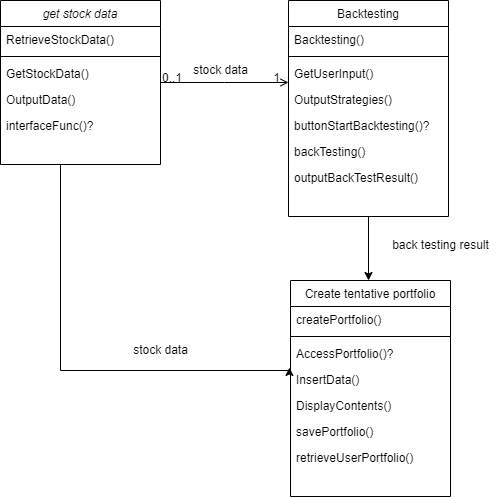

The diagram above was exported from draw.io. Its source (the exported page's mxGraphModel, read from the mxfile embedded in the PNG):
<mxGraphModel dx="868" dy="431" grid="1" gridSize="10" guides="1" tooltips="1" connect="1" arrows="1" fold="1" page="1" pageScale="1" pageWidth="827" pageHeight="1169" math="0" shadow="0">
  <root>
    <mxCell id="WIyWlLk6GJQsqaUBKTNV-0" />
    <mxCell id="WIyWlLk6GJQsqaUBKTNV-1" parent="WIyWlLk6GJQsqaUBKTNV-0" />
    <mxCell id="crkAQY5Q0Bl4aUoiAEKO-17" style="edgeStyle=orthogonalEdgeStyle;rounded=0;orthogonalLoop=1;jettySize=auto;html=1;entryX=-0.006;entryY=0.038;entryDx=0;entryDy=0;entryPerimeter=0;" edge="1" parent="WIyWlLk6GJQsqaUBKTNV-1" source="zkfFHV4jXpPFQw0GAbJ--0" target="crkAQY5Q0Bl4aUoiAEKO-12">
      <mxGeometry relative="1" as="geometry">
        <mxPoint x="300" y="490" as="targetPoint" />
        <Array as="points">
          <mxPoint x="280" y="490" />
          <mxPoint x="509" y="490" />
        </Array>
      </mxGeometry>
    </mxCell>
    <mxCell id="zkfFHV4jXpPFQw0GAbJ--0" value="get stock data" style="swimlane;fontStyle=2;align=center;verticalAlign=top;childLayout=stackLayout;horizontal=1;startSize=26;horizontalStack=0;resizeParent=1;resizeLast=0;collapsible=1;marginBottom=0;rounded=0;shadow=0;strokeWidth=1;" parent="WIyWlLk6GJQsqaUBKTNV-1" vertex="1">
      <mxGeometry x="220" y="120" width="160" height="164" as="geometry">
        <mxRectangle x="230" y="140" width="160" height="26" as="alternateBounds" />
      </mxGeometry>
    </mxCell>
    <mxCell id="zkfFHV4jXpPFQw0GAbJ--1" value="RetrieveStockData()" style="text;align=left;verticalAlign=top;spacingLeft=4;spacingRight=4;overflow=hidden;rotatable=0;points=[[0,0.5],[1,0.5]];portConstraint=eastwest;" parent="zkfFHV4jXpPFQw0GAbJ--0" vertex="1">
      <mxGeometry y="26" width="160" height="26" as="geometry" />
    </mxCell>
    <mxCell id="zkfFHV4jXpPFQw0GAbJ--4" value="" style="line;html=1;strokeWidth=1;align=left;verticalAlign=middle;spacingTop=-1;spacingLeft=3;spacingRight=3;rotatable=0;labelPosition=right;points=[];portConstraint=eastwest;" parent="zkfFHV4jXpPFQw0GAbJ--0" vertex="1">
      <mxGeometry y="52" width="160" height="8" as="geometry" />
    </mxCell>
    <mxCell id="zkfFHV4jXpPFQw0GAbJ--5" value="GetStockData()" style="text;align=left;verticalAlign=top;spacingLeft=4;spacingRight=4;overflow=hidden;rotatable=0;points=[[0,0.5],[1,0.5]];portConstraint=eastwest;" parent="zkfFHV4jXpPFQw0GAbJ--0" vertex="1">
      <mxGeometry y="60" width="160" height="26" as="geometry" />
    </mxCell>
    <mxCell id="crkAQY5Q0Bl4aUoiAEKO-4" value="OutputData()" style="text;align=left;verticalAlign=top;spacingLeft=4;spacingRight=4;overflow=hidden;rotatable=0;points=[[0,0.5],[1,0.5]];portConstraint=eastwest;" vertex="1" parent="zkfFHV4jXpPFQw0GAbJ--0">
      <mxGeometry y="86" width="160" height="26" as="geometry" />
    </mxCell>
    <mxCell id="crkAQY5Q0Bl4aUoiAEKO-0" value="interfaceFunc()?" style="text;align=left;verticalAlign=top;spacingLeft=4;spacingRight=4;overflow=hidden;rotatable=0;points=[[0,0.5],[1,0.5]];portConstraint=eastwest;" vertex="1" parent="zkfFHV4jXpPFQw0GAbJ--0">
      <mxGeometry y="112" width="160" height="26" as="geometry" />
    </mxCell>
    <mxCell id="crkAQY5Q0Bl4aUoiAEKO-7" style="edgeStyle=orthogonalEdgeStyle;rounded=0;orthogonalLoop=1;jettySize=auto;html=1;" edge="1" parent="WIyWlLk6GJQsqaUBKTNV-1" source="zkfFHV4jXpPFQw0GAbJ--17">
      <mxGeometry relative="1" as="geometry">
        <mxPoint x="588" y="400" as="targetPoint" />
      </mxGeometry>
    </mxCell>
    <mxCell id="zkfFHV4jXpPFQw0GAbJ--17" value="Backtesting" style="swimlane;fontStyle=0;align=center;verticalAlign=top;childLayout=stackLayout;horizontal=1;startSize=26;horizontalStack=0;resizeParent=1;resizeLast=0;collapsible=1;marginBottom=0;rounded=0;shadow=0;strokeWidth=1;" parent="WIyWlLk6GJQsqaUBKTNV-1" vertex="1">
      <mxGeometry x="508" y="120" width="160" height="216" as="geometry">
        <mxRectangle x="550" y="140" width="160" height="26" as="alternateBounds" />
      </mxGeometry>
    </mxCell>
    <mxCell id="zkfFHV4jXpPFQw0GAbJ--18" value="Backtesting()" style="text;align=left;verticalAlign=top;spacingLeft=4;spacingRight=4;overflow=hidden;rotatable=0;points=[[0,0.5],[1,0.5]];portConstraint=eastwest;" parent="zkfFHV4jXpPFQw0GAbJ--17" vertex="1">
      <mxGeometry y="26" width="160" height="26" as="geometry" />
    </mxCell>
    <mxCell id="zkfFHV4jXpPFQw0GAbJ--23" value="" style="line;html=1;strokeWidth=1;align=left;verticalAlign=middle;spacingTop=-1;spacingLeft=3;spacingRight=3;rotatable=0;labelPosition=right;points=[];portConstraint=eastwest;" parent="zkfFHV4jXpPFQw0GAbJ--17" vertex="1">
      <mxGeometry y="52" width="160" height="8" as="geometry" />
    </mxCell>
    <mxCell id="zkfFHV4jXpPFQw0GAbJ--24" value="GetUserInput()" style="text;align=left;verticalAlign=top;spacingLeft=4;spacingRight=4;overflow=hidden;rotatable=0;points=[[0,0.5],[1,0.5]];portConstraint=eastwest;" parent="zkfFHV4jXpPFQw0GAbJ--17" vertex="1">
      <mxGeometry y="60" width="160" height="26" as="geometry" />
    </mxCell>
    <mxCell id="zkfFHV4jXpPFQw0GAbJ--25" value="OutputStrategies()" style="text;align=left;verticalAlign=top;spacingLeft=4;spacingRight=4;overflow=hidden;rotatable=0;points=[[0,0.5],[1,0.5]];portConstraint=eastwest;" parent="zkfFHV4jXpPFQw0GAbJ--17" vertex="1">
      <mxGeometry y="86" width="160" height="26" as="geometry" />
    </mxCell>
    <mxCell id="crkAQY5Q0Bl4aUoiAEKO-3" value="buttonStartBacktesting()?" style="text;align=left;verticalAlign=top;spacingLeft=4;spacingRight=4;overflow=hidden;rotatable=0;points=[[0,0.5],[1,0.5]];portConstraint=eastwest;" vertex="1" parent="zkfFHV4jXpPFQw0GAbJ--17">
      <mxGeometry y="112" width="160" height="26" as="geometry" />
    </mxCell>
    <mxCell id="crkAQY5Q0Bl4aUoiAEKO-5" value="backTesting()" style="text;align=left;verticalAlign=top;spacingLeft=4;spacingRight=4;overflow=hidden;rotatable=0;points=[[0,0.5],[1,0.5]];portConstraint=eastwest;" vertex="1" parent="zkfFHV4jXpPFQw0GAbJ--17">
      <mxGeometry y="138" width="160" height="26" as="geometry" />
    </mxCell>
    <mxCell id="crkAQY5Q0Bl4aUoiAEKO-6" value="outputBackTestResult()" style="text;align=left;verticalAlign=top;spacingLeft=4;spacingRight=4;overflow=hidden;rotatable=0;points=[[0,0.5],[1,0.5]];portConstraint=eastwest;" vertex="1" parent="zkfFHV4jXpPFQw0GAbJ--17">
      <mxGeometry y="164" width="160" height="26" as="geometry" />
    </mxCell>
    <mxCell id="zkfFHV4jXpPFQw0GAbJ--26" value="" style="endArrow=open;shadow=0;strokeWidth=1;rounded=0;endFill=1;edgeStyle=elbowEdgeStyle;elbow=vertical;" parent="WIyWlLk6GJQsqaUBKTNV-1" source="zkfFHV4jXpPFQw0GAbJ--0" target="zkfFHV4jXpPFQw0GAbJ--17" edge="1">
      <mxGeometry x="0.5" y="41" relative="1" as="geometry">
        <mxPoint x="380" y="192" as="sourcePoint" />
        <mxPoint x="540" y="192" as="targetPoint" />
        <mxPoint x="-40" y="32" as="offset" />
      </mxGeometry>
    </mxCell>
    <mxCell id="zkfFHV4jXpPFQw0GAbJ--27" value="0..1" style="resizable=0;align=left;verticalAlign=bottom;labelBackgroundColor=none;fontSize=12;" parent="zkfFHV4jXpPFQw0GAbJ--26" connectable="0" vertex="1">
      <mxGeometry x="-1" relative="1" as="geometry">
        <mxPoint y="4" as="offset" />
      </mxGeometry>
    </mxCell>
    <mxCell id="zkfFHV4jXpPFQw0GAbJ--28" value="1" style="resizable=0;align=right;verticalAlign=bottom;labelBackgroundColor=none;fontSize=12;" parent="zkfFHV4jXpPFQw0GAbJ--26" connectable="0" vertex="1">
      <mxGeometry x="1" relative="1" as="geometry">
        <mxPoint x="-7" y="4" as="offset" />
      </mxGeometry>
    </mxCell>
    <mxCell id="crkAQY5Q0Bl4aUoiAEKO-2" value="stock data" style="text;html=1;align=center;verticalAlign=middle;resizable=0;points=[];autosize=1;strokeColor=none;fillColor=none;" vertex="1" parent="WIyWlLk6GJQsqaUBKTNV-1">
      <mxGeometry x="400" y="175" width="80" height="30" as="geometry" />
    </mxCell>
    <mxCell id="crkAQY5Q0Bl4aUoiAEKO-8" value="Create tentative portfolio" style="swimlane;fontStyle=0;align=center;verticalAlign=top;childLayout=stackLayout;horizontal=1;startSize=26;horizontalStack=0;resizeParent=1;resizeLast=0;collapsible=1;marginBottom=0;rounded=0;shadow=0;strokeWidth=1;" vertex="1" parent="WIyWlLk6GJQsqaUBKTNV-1">
      <mxGeometry x="510" y="400" width="160" height="216" as="geometry">
        <mxRectangle x="550" y="140" width="160" height="26" as="alternateBounds" />
      </mxGeometry>
    </mxCell>
    <mxCell id="crkAQY5Q0Bl4aUoiAEKO-9" value="createPortfolio()" style="text;align=left;verticalAlign=top;spacingLeft=4;spacingRight=4;overflow=hidden;rotatable=0;points=[[0,0.5],[1,0.5]];portConstraint=eastwest;" vertex="1" parent="crkAQY5Q0Bl4aUoiAEKO-8">
      <mxGeometry y="26" width="160" height="26" as="geometry" />
    </mxCell>
    <mxCell id="crkAQY5Q0Bl4aUoiAEKO-10" value="" style="line;html=1;strokeWidth=1;align=left;verticalAlign=middle;spacingTop=-1;spacingLeft=3;spacingRight=3;rotatable=0;labelPosition=right;points=[];portConstraint=eastwest;" vertex="1" parent="crkAQY5Q0Bl4aUoiAEKO-8">
      <mxGeometry y="52" width="160" height="8" as="geometry" />
    </mxCell>
    <mxCell id="crkAQY5Q0Bl4aUoiAEKO-11" value="AccessPortfolio()?" style="text;align=left;verticalAlign=top;spacingLeft=4;spacingRight=4;overflow=hidden;rotatable=0;points=[[0,0.5],[1,0.5]];portConstraint=eastwest;" vertex="1" parent="crkAQY5Q0Bl4aUoiAEKO-8">
      <mxGeometry y="60" width="160" height="26" as="geometry" />
    </mxCell>
    <mxCell id="crkAQY5Q0Bl4aUoiAEKO-12" value="InsertData()" style="text;align=left;verticalAlign=top;spacingLeft=4;spacingRight=4;overflow=hidden;rotatable=0;points=[[0,0.5],[1,0.5]];portConstraint=eastwest;" vertex="1" parent="crkAQY5Q0Bl4aUoiAEKO-8">
      <mxGeometry y="86" width="160" height="26" as="geometry" />
    </mxCell>
    <mxCell id="crkAQY5Q0Bl4aUoiAEKO-13" value="DisplayContents()" style="text;align=left;verticalAlign=top;spacingLeft=4;spacingRight=4;overflow=hidden;rotatable=0;points=[[0,0.5],[1,0.5]];portConstraint=eastwest;" vertex="1" parent="crkAQY5Q0Bl4aUoiAEKO-8">
      <mxGeometry y="112" width="160" height="26" as="geometry" />
    </mxCell>
    <mxCell id="crkAQY5Q0Bl4aUoiAEKO-14" value="savePortfolio()" style="text;align=left;verticalAlign=top;spacingLeft=4;spacingRight=4;overflow=hidden;rotatable=0;points=[[0,0.5],[1,0.5]];portConstraint=eastwest;" vertex="1" parent="crkAQY5Q0Bl4aUoiAEKO-8">
      <mxGeometry y="138" width="160" height="26" as="geometry" />
    </mxCell>
    <mxCell id="crkAQY5Q0Bl4aUoiAEKO-15" value="retrieveUserPortfolio()" style="text;align=left;verticalAlign=top;spacingLeft=4;spacingRight=4;overflow=hidden;rotatable=0;points=[[0,0.5],[1,0.5]];portConstraint=eastwest;" vertex="1" parent="crkAQY5Q0Bl4aUoiAEKO-8">
      <mxGeometry y="164" width="160" height="26" as="geometry" />
    </mxCell>
    <mxCell id="crkAQY5Q0Bl4aUoiAEKO-16" value="back testing result" style="text;html=1;align=center;verticalAlign=middle;resizable=0;points=[];autosize=1;strokeColor=none;fillColor=none;" vertex="1" parent="WIyWlLk6GJQsqaUBKTNV-1">
      <mxGeometry x="600" y="350" width="120" height="30" as="geometry" />
    </mxCell>
    <mxCell id="crkAQY5Q0Bl4aUoiAEKO-18" value="stock data" style="text;html=1;align=center;verticalAlign=middle;resizable=0;points=[];autosize=1;strokeColor=none;fillColor=none;" vertex="1" parent="WIyWlLk6GJQsqaUBKTNV-1">
      <mxGeometry x="340" y="455" width="80" height="30" as="geometry" />
    </mxCell>
  </root>
</mxGraphModel>